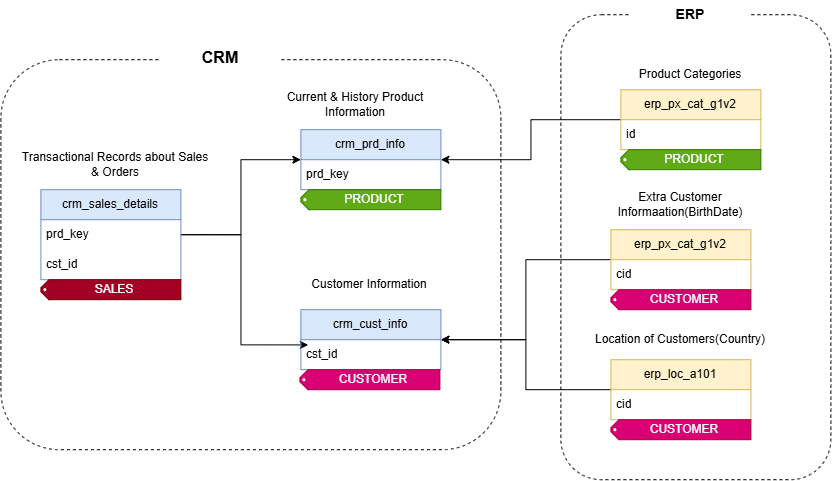

The diagram above was exported from draw.io. Its source (the exported page's mxGraphModel, read from the mxfile embedded in the PNG):
<mxGraphModel dx="905" dy="1658" grid="1" gridSize="10" guides="1" tooltips="1" connect="1" arrows="1" fold="1" page="1" pageScale="1" pageWidth="827" pageHeight="1169" math="0" shadow="0">
  <root>
    <mxCell id="0" />
    <mxCell id="1" parent="0" />
    <mxCell id="KfgJY6I6WRMWJfwQJkZc-32" edge="1" parent="1" source="KfgJY6I6WRMWJfwQJkZc-1" style="edgeStyle=orthogonalEdgeStyle;rounded=0;orthogonalLoop=1;jettySize=auto;html=1;exitX=1;exitY=0.5;exitDx=0;exitDy=0;entryX=0;entryY=0.5;entryDx=0;entryDy=0;" target="KfgJY6I6WRMWJfwQJkZc-26">
      <mxGeometry relative="1" as="geometry">
        <Array as="points">
          <mxPoint x="350" y="195" />
          <mxPoint x="350" y="120" />
        </Array>
        <mxPoint x="360" y="195.22" as="targetPoint" />
      </mxGeometry>
    </mxCell>
    <mxCell id="KfgJY6I6WRMWJfwQJkZc-35" edge="1" parent="1" source="KfgJY6I6WRMWJfwQJkZc-1" style="edgeStyle=orthogonalEdgeStyle;rounded=0;orthogonalLoop=1;jettySize=auto;html=1;exitX=1;exitY=0.5;exitDx=0;exitDy=0;entryX=0.052;entryY=0.174;entryDx=0;entryDy=0;entryPerimeter=0;" target="KfgJY6I6WRMWJfwQJkZc-19">
      <mxGeometry relative="1" as="geometry">
        <mxPoint x="350" y="195.22" as="targetPoint" />
      </mxGeometry>
    </mxCell>
    <mxCell id="KfgJY6I6WRMWJfwQJkZc-1" parent="1" style="swimlane;fontStyle=0;childLayout=stackLayout;horizontal=1;startSize=30;horizontalStack=0;resizeParent=1;resizeParentMax=0;resizeLast=0;collapsible=1;marginBottom=0;whiteSpace=wrap;html=1;fillColor=#dae8fc;strokeColor=#6c8ebf;" value="crm_sales_details" vertex="1">
      <mxGeometry height="90" width="140" x="150" y="150" as="geometry" />
    </mxCell>
    <mxCell id="KfgJY6I6WRMWJfwQJkZc-2" parent="KfgJY6I6WRMWJfwQJkZc-1" style="text;strokeColor=none;fillColor=none;align=left;verticalAlign=middle;spacingLeft=4;spacingRight=4;overflow=hidden;points=[[0,0.5],[1,0.5]];portConstraint=eastwest;rotatable=0;whiteSpace=wrap;html=1;" value="prd_key" vertex="1">
      <mxGeometry height="30" width="140" y="30" as="geometry" />
    </mxCell>
    <mxCell id="KfgJY6I6WRMWJfwQJkZc-4" parent="KfgJY6I6WRMWJfwQJkZc-1" style="text;strokeColor=none;fillColor=none;align=left;verticalAlign=middle;spacingLeft=4;spacingRight=4;overflow=hidden;points=[[0,0.5],[1,0.5]];portConstraint=eastwest;rotatable=0;whiteSpace=wrap;html=1;" value="cst_id" vertex="1">
      <mxGeometry height="30" width="140" y="60" as="geometry" />
    </mxCell>
    <mxCell id="KfgJY6I6WRMWJfwQJkZc-3" parent="KfgJY6I6WRMWJfwQJkZc-1" style="text;strokeColor=none;fillColor=none;align=left;verticalAlign=middle;spacingLeft=4;spacingRight=4;overflow=hidden;points=[[0,0.5],[1,0.5]];portConstraint=eastwest;rotatable=0;whiteSpace=wrap;html=1;" value="Item 2" vertex="1">
      <mxGeometry width="140" y="90" as="geometry" />
    </mxCell>
    <mxCell id="KfgJY6I6WRMWJfwQJkZc-5" parent="1" style="text;html=1;whiteSpace=wrap;strokeColor=none;fillColor=none;align=center;verticalAlign=middle;rounded=0;" value="Transactional Records about Sales &amp;amp; Orders" vertex="1">
      <mxGeometry height="30" width="190" x="130" y="110" as="geometry" />
    </mxCell>
    <mxCell id="KfgJY6I6WRMWJfwQJkZc-18" parent="1" style="swimlane;fontStyle=0;childLayout=stackLayout;horizontal=1;startSize=30;horizontalStack=0;resizeParent=1;resizeParentMax=0;resizeLast=0;collapsible=1;marginBottom=0;whiteSpace=wrap;html=1;fillColor=#dae8fc;strokeColor=#6c8ebf;" value="crm_cust_info" vertex="1">
      <mxGeometry height="60" width="140" x="410" y="270" as="geometry" />
    </mxCell>
    <mxCell id="KfgJY6I6WRMWJfwQJkZc-19" parent="KfgJY6I6WRMWJfwQJkZc-18" style="text;strokeColor=none;fillColor=none;align=left;verticalAlign=middle;spacingLeft=4;spacingRight=4;overflow=hidden;points=[[0,0.5],[1,0.5]];portConstraint=eastwest;rotatable=0;whiteSpace=wrap;html=1;" value="cst_id" vertex="1">
      <mxGeometry height="30" width="140" y="30" as="geometry" />
    </mxCell>
    <mxCell id="KfgJY6I6WRMWJfwQJkZc-20" parent="KfgJY6I6WRMWJfwQJkZc-18" style="text;strokeColor=none;fillColor=none;align=left;verticalAlign=middle;spacingLeft=4;spacingRight=4;overflow=hidden;points=[[0,0.5],[1,0.5]];portConstraint=eastwest;rotatable=0;whiteSpace=wrap;html=1;" value="Item 2" vertex="1">
      <mxGeometry width="140" y="60" as="geometry" />
    </mxCell>
    <mxCell id="KfgJY6I6WRMWJfwQJkZc-21" parent="1" style="text;html=1;whiteSpace=wrap;strokeColor=none;fillColor=none;align=center;verticalAlign=middle;rounded=0;" value="Customer Information" vertex="1">
      <mxGeometry height="30" width="130" x="414" y="230" as="geometry" />
    </mxCell>
    <mxCell id="KfgJY6I6WRMWJfwQJkZc-25" parent="1" style="text;html=1;whiteSpace=wrap;strokeColor=none;fillColor=none;align=center;verticalAlign=middle;rounded=0;" value="Current &amp;amp; History Product Information" vertex="1">
      <mxGeometry height="30" width="170" x="380" y="50" as="geometry" />
    </mxCell>
    <mxCell id="KfgJY6I6WRMWJfwQJkZc-26" parent="1" style="swimlane;fontStyle=0;childLayout=stackLayout;horizontal=1;startSize=30;horizontalStack=0;resizeParent=1;resizeParentMax=0;resizeLast=0;collapsible=1;marginBottom=0;whiteSpace=wrap;html=1;fillColor=#dae8fc;strokeColor=#6c8ebf;" value="crm_prd_info" vertex="1">
      <mxGeometry height="60" width="140" x="410" y="90" as="geometry" />
    </mxCell>
    <mxCell id="KfgJY6I6WRMWJfwQJkZc-27" parent="KfgJY6I6WRMWJfwQJkZc-26" style="text;strokeColor=none;fillColor=none;align=left;verticalAlign=middle;spacingLeft=4;spacingRight=4;overflow=hidden;points=[[0,0.5],[1,0.5]];portConstraint=eastwest;rotatable=0;whiteSpace=wrap;html=1;" value="prd_key" vertex="1">
      <mxGeometry height="30" width="140" y="30" as="geometry" />
    </mxCell>
    <mxCell id="KfgJY6I6WRMWJfwQJkZc-28" parent="KfgJY6I6WRMWJfwQJkZc-26" style="text;strokeColor=none;fillColor=none;align=left;verticalAlign=middle;spacingLeft=4;spacingRight=4;overflow=hidden;points=[[0,0.5],[1,0.5]];portConstraint=eastwest;rotatable=0;whiteSpace=wrap;html=1;" value="Item 2" vertex="1">
      <mxGeometry width="140" y="60" as="geometry" />
    </mxCell>
    <mxCell id="KfgJY6I6WRMWJfwQJkZc-52" edge="1" parent="1" source="KfgJY6I6WRMWJfwQJkZc-41" style="edgeStyle=orthogonalEdgeStyle;rounded=0;orthogonalLoop=1;jettySize=auto;html=1;exitX=0;exitY=0.5;exitDx=0;exitDy=0;entryX=1;entryY=0.5;entryDx=0;entryDy=0;" target="KfgJY6I6WRMWJfwQJkZc-26">
      <mxGeometry relative="1" as="geometry">
        <mxPoint x="659.9999999999998" y="79.84615384615381" as="targetPoint" />
      </mxGeometry>
    </mxCell>
    <mxCell id="KfgJY6I6WRMWJfwQJkZc-41" parent="1" style="swimlane;fontStyle=0;childLayout=stackLayout;horizontal=1;startSize=30;horizontalStack=0;resizeParent=1;resizeParentMax=0;resizeLast=0;collapsible=1;marginBottom=0;whiteSpace=wrap;html=1;fillColor=#fff2cc;strokeColor=#d6b656;" value="erp_px_cat_g1v2" vertex="1">
      <mxGeometry height="60" width="140" x="730" y="50" as="geometry" />
    </mxCell>
    <mxCell id="KfgJY6I6WRMWJfwQJkZc-42" parent="KfgJY6I6WRMWJfwQJkZc-41" style="text;strokeColor=none;fillColor=none;align=left;verticalAlign=middle;spacingLeft=4;spacingRight=4;overflow=hidden;points=[[0,0.5],[1,0.5]];portConstraint=eastwest;rotatable=0;whiteSpace=wrap;html=1;" value="id" vertex="1">
      <mxGeometry height="30" width="140" y="30" as="geometry" />
    </mxCell>
    <mxCell id="KfgJY6I6WRMWJfwQJkZc-43" parent="1" style="text;html=1;whiteSpace=wrap;strokeColor=none;fillColor=none;align=center;verticalAlign=middle;rounded=0;" value="Product Categories" vertex="1">
      <mxGeometry height="30" width="120" x="740" y="20" as="geometry" />
    </mxCell>
    <mxCell id="KfgJY6I6WRMWJfwQJkZc-50" edge="1" parent="1" source="KfgJY6I6WRMWJfwQJkZc-44" style="edgeStyle=orthogonalEdgeStyle;rounded=0;orthogonalLoop=1;jettySize=auto;html=1;entryX=1;entryY=0.5;entryDx=0;entryDy=0;" target="KfgJY6I6WRMWJfwQJkZc-18">
      <mxGeometry relative="1" as="geometry">
        <mxPoint x="620" y="220" as="targetPoint" />
      </mxGeometry>
    </mxCell>
    <mxCell id="KfgJY6I6WRMWJfwQJkZc-44" parent="1" style="swimlane;fontStyle=0;childLayout=stackLayout;horizontal=1;startSize=30;horizontalStack=0;resizeParent=1;resizeParentMax=0;resizeLast=0;collapsible=1;marginBottom=0;whiteSpace=wrap;html=1;fillColor=#fff2cc;strokeColor=#d6b656;" value="erp_px_cat_g1v2" vertex="1">
      <mxGeometry height="60" width="140" x="720" y="190" as="geometry" />
    </mxCell>
    <mxCell id="KfgJY6I6WRMWJfwQJkZc-45" parent="KfgJY6I6WRMWJfwQJkZc-44" style="text;strokeColor=none;fillColor=none;align=left;verticalAlign=middle;spacingLeft=4;spacingRight=4;overflow=hidden;points=[[0,0.5],[1,0.5]];portConstraint=eastwest;rotatable=0;whiteSpace=wrap;html=1;" value="cid" vertex="1">
      <mxGeometry height="30" width="140" y="30" as="geometry" />
    </mxCell>
    <mxCell id="KfgJY6I6WRMWJfwQJkZc-46" parent="1" style="text;html=1;whiteSpace=wrap;strokeColor=none;fillColor=none;align=center;verticalAlign=middle;rounded=0;" value="Extra Customer Informaation(BirthDate)" vertex="1">
      <mxGeometry height="30" width="190" x="695" y="150" as="geometry" />
    </mxCell>
    <mxCell id="KfgJY6I6WRMWJfwQJkZc-51" edge="1" parent="1" source="KfgJY6I6WRMWJfwQJkZc-47" style="edgeStyle=orthogonalEdgeStyle;rounded=0;orthogonalLoop=1;jettySize=auto;html=1;entryX=1;entryY=0.5;entryDx=0;entryDy=0;" target="KfgJY6I6WRMWJfwQJkZc-18">
      <mxGeometry relative="1" as="geometry">
        <mxPoint x="630" y="350" as="targetPoint" />
      </mxGeometry>
    </mxCell>
    <mxCell id="KfgJY6I6WRMWJfwQJkZc-47" parent="1" style="swimlane;fontStyle=0;childLayout=stackLayout;horizontal=1;startSize=30;horizontalStack=0;resizeParent=1;resizeParentMax=0;resizeLast=0;collapsible=1;marginBottom=0;whiteSpace=wrap;html=1;fillColor=#fff2cc;strokeColor=#d6b656;" value="erp_loc_a101" vertex="1">
      <mxGeometry height="60" width="140" x="720" y="320" as="geometry" />
    </mxCell>
    <mxCell id="KfgJY6I6WRMWJfwQJkZc-48" parent="KfgJY6I6WRMWJfwQJkZc-47" style="text;strokeColor=none;fillColor=none;align=left;verticalAlign=middle;spacingLeft=4;spacingRight=4;overflow=hidden;points=[[0,0.5],[1,0.5]];portConstraint=eastwest;rotatable=0;whiteSpace=wrap;html=1;" value="cid" vertex="1">
      <mxGeometry height="30" width="140" y="30" as="geometry" />
    </mxCell>
    <mxCell id="KfgJY6I6WRMWJfwQJkZc-49" parent="1" style="text;html=1;whiteSpace=wrap;strokeColor=none;fillColor=none;align=center;verticalAlign=middle;rounded=0;" value="Location of Customers(Country)" vertex="1">
      <mxGeometry height="30" width="240" x="670" y="285" as="geometry" />
    </mxCell>
    <mxCell id="KfgJY6I6WRMWJfwQJkZc-53" parent="1" style="rounded=1;whiteSpace=wrap;html=1;fillColor=none;dashed=1;" value="" vertex="1">
      <mxGeometry height="390" width="500" x="110" y="20" as="geometry" />
    </mxCell>
    <mxCell id="KfgJY6I6WRMWJfwQJkZc-54" parent="1" style="rounded=1;whiteSpace=wrap;html=1;fillColor=none;dashed=1;" value="" vertex="1">
      <mxGeometry height="465" width="270" x="670" y="-25" as="geometry" />
    </mxCell>
    <mxCell id="KfgJY6I6WRMWJfwQJkZc-55" parent="1" style="rounded=1;whiteSpace=wrap;html=1;strokeColor=none;" value="&lt;b&gt;&lt;font style=&quot;font-size: 16px;&quot;&gt;CRM&lt;/font&gt;&lt;/b&gt;" vertex="1">
      <mxGeometry height="35" width="120" x="270" as="geometry" />
    </mxCell>
    <mxCell id="KfgJY6I6WRMWJfwQJkZc-56" parent="1" style="rounded=1;whiteSpace=wrap;html=1;strokeColor=none;" value="&lt;b&gt;&lt;font style=&quot;font-size: 14px;&quot;&gt;ERP&lt;/font&gt;&lt;/b&gt;" vertex="1">
      <mxGeometry height="30" width="120" x="740" y="-40" as="geometry" />
    </mxCell>
    <mxCell id="EkFnI6vIaJHySP60uVxF-1" parent="1" style="shape=gitTag;tabSize=8;tabInset=4;holeSize=1;whiteSpace=wrap;html=1;fillColor=#60a917;fontColor=#ffffff;strokeColor=#2D7600;" value="PRODUCT" vertex="1">
      <mxGeometry height="20" width="140" x="410" y="150" as="geometry" />
    </mxCell>
    <mxCell id="EkFnI6vIaJHySP60uVxF-2" parent="1" style="shape=gitTag;tabSize=8;tabInset=4;holeSize=1;whiteSpace=wrap;html=1;fillColor=#60a917;fontColor=#ffffff;strokeColor=#2D7600;" value="PRODUCT" vertex="1">
      <mxGeometry height="20" width="140" x="730" y="110" as="geometry" />
    </mxCell>
    <mxCell id="EkFnI6vIaJHySP60uVxF-3" parent="1" style="shape=gitTag;tabSize=8;tabInset=4;holeSize=1;whiteSpace=wrap;html=1;fillColor=#d80073;fontColor=#ffffff;strokeColor=#A50040;" value="CUSTOMER" vertex="1">
      <mxGeometry height="20" width="140" x="409" y="330" as="geometry" />
    </mxCell>
    <mxCell id="EkFnI6vIaJHySP60uVxF-4" parent="1" style="shape=gitTag;tabSize=8;tabInset=4;holeSize=1;whiteSpace=wrap;html=1;fillColor=#d80073;fontColor=#ffffff;strokeColor=#A50040;" value="CUSTOMER" vertex="1">
      <mxGeometry height="20" width="140" x="720" y="250" as="geometry" />
    </mxCell>
    <mxCell id="EkFnI6vIaJHySP60uVxF-5" parent="1" style="shape=gitTag;tabSize=8;tabInset=4;holeSize=1;whiteSpace=wrap;html=1;fillColor=#d80073;fontColor=#ffffff;strokeColor=#A50040;" value="CUSTOMER" vertex="1">
      <mxGeometry height="20" width="140" x="720" y="380" as="geometry" />
    </mxCell>
    <mxCell id="EkFnI6vIaJHySP60uVxF-6" parent="1" style="shape=gitTag;tabSize=8;tabInset=4;holeSize=1;whiteSpace=wrap;html=1;fillColor=#a20025;fontColor=#ffffff;strokeColor=#6F0000;" value="SALES" vertex="1">
      <mxGeometry height="20" width="140" x="150" y="240" as="geometry" />
    </mxCell>
  </root>
</mxGraphModel>